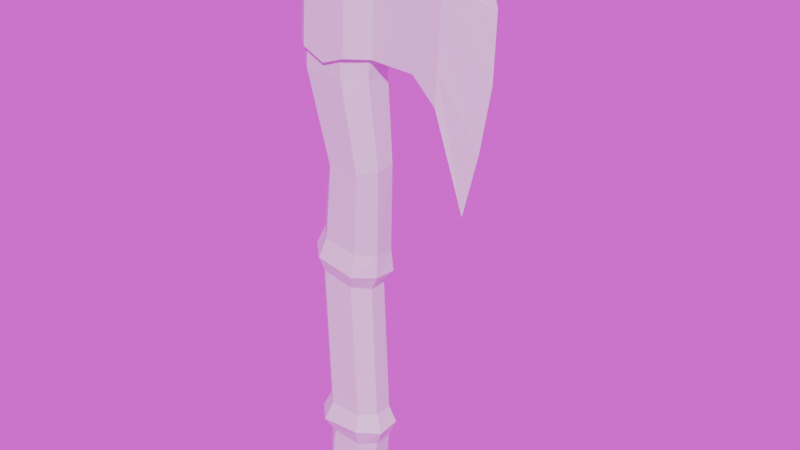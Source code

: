 # Source: Axe_3_Lars.blend  (saved by Blender 4.0.36; exported with 4.5.12 LTS)
import bpy
from mathutils import Matrix  # noqa: F401  (used for matrix-valued properties, if any)

bpy.ops.wm.read_factory_settings(use_empty=True)
scene = bpy.context.scene
scene.name = 'Scene'

# ---- collections
col_collection = bpy.data.collections.new('Collection'); scene.collection.children.link(col_collection)

# ---- images (referenced by path relative to the original .blend; pixels are not part of the script)
import os
ASSET_DIR = os.environ.get("B2B_ASSET_DIR", "")  # directory of the original .blend (textures are referenced by path, not embedded)
HERE = os.path.dirname(os.path.abspath(__file__))  # packed textures are extracted next to this script under _unpacked/

def load_image(name, relpath, width, height, colorspace="sRGB"):
    """Load a texture the original file referenced (path relative to the .blend, or extracted next to this script)."""
    p = next((c for c in (os.path.join(HERE, relpath), os.path.join(ASSET_DIR, relpath)) if relpath and os.path.exists(c)), "")
    if p:
        img = bpy.data.images.load(p, check_existing=True)
        img.name = name
    else:  # same state as the original file: an image datablock whose file is absent (Cycles renders it pink)
        img = bpy.data.images.new(name, width, height)
        img.source = "FILE"
        img.filepath = "//" + (relpath or name)
    img.colorspace_settings.name = colorspace
    return img
img_forest_exr = load_image('forest.exr', 'forest.exr', 1024, 1024, 'Linear Rec.709')

# ---- materials (node trees are filled in below, after node groups)
mat_axe_handle_lars = bpy.data.materials.new('Axe_Handle_Lars')
mat_axe_blade_lars = bpy.data.materials.new('Axe_Blade_Lars')

# ---- material node trees
mat_axe_handle_lars.use_nodes = True; mat_axe_handle_lars.node_tree.nodes.clear()
_N = mat_axe_handle_lars.node_tree.nodes; _L = mat_axe_handle_lars.node_tree.links
n0 = _N.new('ShaderNodeBsdfPrincipled'); n0.name = 'Principled BSDF'; n0.location = (10, 300)
n0.inputs[3].default_value = 1.45
n1 = _N.new('ShaderNodeOutputMaterial'); n1.name = 'Material Output'; n1.location = (300, 300)
_L.new(n0.outputs[0], n1.inputs[0])
n1.is_active_output = True
mat_axe_blade_lars.use_nodes = True; mat_axe_blade_lars.node_tree.nodes.clear()
_N = mat_axe_blade_lars.node_tree.nodes; _L = mat_axe_blade_lars.node_tree.links
n0 = _N.new('ShaderNodeBsdfPrincipled'); n0.name = 'Principled BSDF'; n0.location = (10, 300)
n0.inputs[3].default_value = 1.45
n1 = _N.new('ShaderNodeOutputMaterial'); n1.name = 'Material Output'; n1.location = (300, 300)
_L.new(n0.outputs[0], n1.inputs[0])
n1.is_active_output = True

# ---- world
world_world = bpy.data.worlds.new('World'); scene.world = world_world
world_world.use_nodes = True; world_world.node_tree.nodes.clear()
_N = world_world.node_tree.nodes; _L = world_world.node_tree.links
n0 = _N.new('ShaderNodeOutputWorld'); n0.name = 'World Output'; n0.location = (300, 300)
n1 = _N.new('ShaderNodeBackground'); n1.name = 'Background'; n1.location = (10, 300)
n2 = _N.new('ShaderNodeTexEnvironment'); n2.name = 'Environment Texture'; n2.location = (-280, 280)
n2.image = img_forest_exr
_L.new(n1.outputs[0], n0.inputs[0])
_L.new(n2.outputs[0], n1.inputs[0])
n0.is_active_output = True
world_world.color = (0.05088, 0.05088, 0.05088)
world_world.use_sun_shadow = False
world_world.sun_shadow_jitter_overblur = 0.0

# ---- meshes
me_cube_002 = bpy.data.meshes.new('Cube.002')
me_cube_002.from_pydata([(-0.02053, -0.02049, -0.1354), (-0.0344, -0.007769, -0.1361), (-0.03027, -0.0092, -0.1044), (-0.0157, -0.0204, -0.104), (-0.03449, 0.01074, -0.1344), (-0.02004, 0.02256, -0.1363), (-0.01634, 0.02181, -0.1044), (-0.03027, 0.009169, -0.1044), (0.02569, -0.009159, -0.138), (0.01226, -0.02103, -0.1361), (0.01634, -0.02184, -0.1044), (0.03027, -0.0092, -0.1044), (0.01242, 0.02295, -0.1368), (0.02568, 0.0118, -0.1363), (0.03027, 0.009169, -0.1044), (0.01634, 0.02181, -0.1044), (-0.0214, -0.02946, -0.08669), (-0.03916, -0.01219, -0.08672), (-0.03933, 0.01115, -0.0871), (-0.02104, 0.02771, -0.08544), (0.02156, 0.0263, -0.08766), (0.03944, 0.009852, -0.08339), (0.03961, -0.01329, -0.08546), (0.02003, -0.02954, -0.08381), (-0.01661, -0.0222, -0.06866), (-0.03078, -0.009352, -0.06866), (-0.03078, 0.009321, -0.06866), (-0.01661, 0.02217, -0.06866), (0.01661, 0.02217, -0.06866), (0.03078, 0.009321, -0.06866), (0.03078, -0.009352, -0.06866), (0.01661, -0.0222, -0.06866), (-0.02217, -0.02122, 0.08138), (-0.03579, -0.009352, 0.08202), (-0.03534, 0.009671, 0.08222), (-0.02091, 0.022, 0.07755), (0.01123, 0.02121, 0.07288), (0.02526, 0.009271, 0.07319), (0.02456, -0.007638, 0.07249), (0.01119, -0.0222, 0.07585), (-0.01718, -0.02282, 0.1189), (-0.03207, -0.008954, 0.1213), (-0.03194, 0.01105, 0.1212), (-0.01687, 0.02471, 0.1188), (0.01827, 0.02447, 0.1131), (0.03316, 0.01061, 0.1107), (0.03302, -0.009398, 0.1108), (0.01796, -0.02306, 0.1132), (-0.02305, -0.02775, 0.09833), (-0.04148, -0.01082, 0.1014), (-0.02346, 0.02798, 0.09755), (0.01565, 0.025, 0.09163), (0.01758, -0.02836, 0.09078), (0.03378, -0.01065, 0.08888), (-0.04042, 0.01349, 0.09936), (0.03522, 0.0114, 0.08809), (-0.008449, -0.02403, 0.1949), (-0.02178, -0.01046, 0.1933), (-0.02073, 0.008138, 0.1929), (-0.005397, 0.01899, 0.194), (0.02702, 0.01838, 0.197), (0.04023, 0.004602, 0.2001), (0.0393, -0.01378, 0.1991), (0.02485, -0.02624, 0.1964), (-0.03062, -0.02614, 0.2831), (-0.047, -0.01174, 0.2862), (-0.04592, 0.01447, 0.2826), (-0.02718, 0.02946, 0.2818), (0.01446, 0.02686, 0.2809), (0.03121, 0.009659, 0.2809), (0.02976, -0.01374, 0.2814), (0.01102, -0.02873, 0.2822), (-0.02813, -0.02384, 0.3885), (-0.04488, -0.006634, 0.3886), (-0.04344, 0.01677, 0.388), (-0.02469, 0.03176, 0.3872), (0.01694, 0.02916, 0.3863), (0.0337, 0.01196, 0.3863), (0.03225, -0.01144, 0.3868), (0.01351, -0.02643, 0.3876), (-0.02094, -0.005538, -0.1426), (-0.01096, -0.0145, -0.1428), (-0.01107, 0.01673, -0.1427), (-0.02099, 0.007605, -0.1425), (0.02225, 0.007958, -0.1435), (0.01227, 0.01692, -0.1432), (0.01238, -0.01431, -0.1433), (0.0223, -0.005185, -0.1435), (-0.0006028, 0.03474, 0.3801), (-0.003721, 0.032, 0.2919), (-0.003283, -0.02883, 0.3822), (-0.006401, -0.03157, 0.294), (-0.02924, -0.03029, 0.3039), (-0.04968, -0.01196, 0.304), (-0.0472, -0.009781, 0.3743), (-0.02676, -0.0281, 0.3741), (-0.04847, 0.0168, 0.3031), (-0.02656, 0.03329, 0.3018), (-0.02408, 0.03547, 0.372), (-0.04598, 0.01898, 0.3733), (0.03481, -0.01601, 0.3012), (0.01708, -0.03229, 0.3023), (0.01956, -0.03011, 0.3725), (0.0373, -0.01383, 0.3714), (0.01976, 0.03128, 0.3002), (0.03606, 0.01353, 0.3002), (0.03854, 0.01571, 0.3704), (0.02224, 0.03347, 0.3705), (0.08455, 0.01372, 0.3689), (0.08207, 0.01154, 0.2987), (0.08082, -0.018, 0.2996), (0.08331, -0.01582, 0.3698), (0.1051, 0.01326, 0.3815), (0.1068, 0.009757, 0.276), (0.1056, -0.01978, 0.2769), (0.1039, -0.01627, 0.3824), (0.1263, -0.0007285, 0.434), (0.1276, -0.008998, 0.1817), (0.08393, 0.01317, 0.3513), (0.08331, 0.01263, 0.3338), (0.08269, 0.01208, 0.3162), (0.08144, -0.01745, 0.3172), (0.08206, -0.01691, 0.3347), (0.08268, -0.01636, 0.3523), (0.1103, 0.01284, 0.3751), (0.1091, 0.01181, 0.342), (0.108, 0.01078, 0.309), (0.1067, -0.01875, 0.31), (0.1079, -0.01773, 0.343), (0.1091, -0.0167, 0.376), (0.1516, -0.006067, 0.3028), (0.142, -0.007639, 0.2422), (0.1525, -0.00412, 0.3638)], [], [(9, 10, 3, 0), (13, 14, 11, 8), (15, 6, 19, 20), (1, 2, 7, 4), (5, 6, 15, 12), (0, 3, 2, 1), (6, 5, 4, 7), (14, 13, 12, 15), (10, 9, 8, 11), (1, 4, 83, 80), (22, 21, 29, 30), (10, 11, 22, 23), (3, 10, 23, 16), (14, 15, 20, 21), (6, 7, 18, 19), (2, 3, 16, 17), (11, 14, 21, 22), (7, 2, 17, 18), (24, 31, 39, 32), (18, 17, 25, 26), (21, 20, 28, 29), (17, 16, 24, 25), (20, 19, 27, 28), (16, 23, 31, 24), (23, 22, 30, 31), (19, 18, 26, 27), (49, 48, 40, 41), (31, 30, 38, 39), (27, 26, 34, 35), (30, 29, 37, 38), (26, 25, 33, 34), (29, 28, 36, 37), (25, 24, 32, 33), (28, 27, 35, 36), (46, 45, 61, 62), (51, 50, 43, 44), (48, 52, 47, 40), (52, 53, 46, 47), (50, 54, 42, 43), (53, 55, 45, 46), (54, 49, 41, 42), (55, 51, 44, 45), (37, 36, 51, 55), (34, 33, 49, 54), (38, 37, 55, 53), (35, 34, 54, 50), (39, 38, 53, 52), (32, 39, 52, 48), (36, 35, 50, 51), (33, 32, 48, 49), (60, 59, 67, 68), (42, 41, 57, 58), (45, 44, 60, 61), (41, 40, 56, 57), (44, 43, 59, 60), (40, 47, 63, 56), (47, 46, 62, 63), (43, 42, 58, 59), (69, 68, 76, 77), (56, 63, 71, 64), (63, 62, 70, 71), (59, 58, 66, 67), (62, 61, 69, 70), (58, 57, 65, 66), (61, 60, 68, 69), (57, 56, 64, 65), (77, 76, 75, 74, 73, 72, 79, 78), (65, 64, 72, 73), (68, 67, 75, 76), (64, 71, 79, 72), (71, 70, 78, 79), (67, 66, 74, 75), (70, 69, 77, 78), (66, 65, 73, 74), (83, 82, 85, 84, 87, 86, 81, 80), (8, 9, 86, 87), (12, 13, 84, 85), (9, 0, 81, 86), (5, 12, 85, 82), (4, 5, 82, 83), (0, 1, 80, 81), (13, 8, 87, 84), (104, 105, 100, 101), (102, 103, 106, 107), (90, 102, 107, 88), (95, 90, 88, 98), (94, 95, 98, 99), (89, 104, 101, 91), (97, 89, 91, 92), (96, 97, 92, 93), (108, 111, 115, 112), (106, 103, 111, 108), (100, 105, 109, 110), (114, 113, 117), (121, 110, 114, 127), (110, 109, 113, 114), (118, 108, 112, 124), (124, 112, 116, 132), (112, 115, 116), (127, 114, 117, 131), (115, 129, 132, 116), (129, 128, 130, 132), (128, 127, 131, 130), (113, 126, 131, 117), (126, 125, 130, 131), (125, 124, 132, 130), (109, 120, 126, 113), (120, 119, 125, 126), (119, 118, 124, 125), (111, 123, 129, 115), (123, 122, 128, 129), (122, 121, 127, 128), (97, 98, 88, 89), (103, 102, 101, 100), (105, 104, 107, 106), (98, 97, 96, 99), (92, 95, 94, 93), (101, 102, 90, 91), (93, 94, 99, 96), (88, 107, 104, 89), (91, 90, 95, 92), (111, 103, 123), (100, 110, 121), (121, 122, 100), (123, 103, 122), (100, 122, 103), (108, 118, 106), (109, 105, 120), (120, 105, 119), (118, 119, 106), (106, 119, 105)])
me_cube_002.polygons.foreach_set('material_index', [0, 0, 0, 0, 0, 0, 0, 0, 0, 0, 0, 0, 0, 0, 0, 0, 0, 0, 0, 0, 0, 0, 0, 0, 0, 0, 0, 0, 0, 0, 0, 0, 0, 0, 0, 0, 0, 0, 0, 0, 0, 0, 0, 0, 0, 0, 0, 0, 0, 0, 0, 0, 0, 0, 0, 0, 0, 0, 0, 0, 0, 0, 0, 0, 0, 0, 0, 0, 0, 0, 0, 0, 0, 0, 0, 0, 0, 0, 0, 0, 0, 0, 1, 1, 1, 1, 1, 1, 1, 1, 1, 1, 1, 1, 1, 1, 1, 1, 1, 1, 1, 1, 1, 1, 1, 1, 1, 1, 1, 1, 1, 1, 1, 1, 1, 1, 1, 1, 1, 1, 1, 1, 1, 1, 1, 1, 1, 1, 1, 1, 1])
_uv = me_cube_002.uv_layers.new(name='UVMap')
_uv.uv.foreach_set('vector', [0.0651, 0.8836, 0.05723, 0.831, 0.1105, 0.8292, 0.1196, 0.8813, 0.3237, 0.8691, 0.328, 0.8155, 0.3585, 0.8154, 0.3586, 0.8718, 0.2552, 0.8288, 0.201, 0.8279, 0.1929, 0.7959, 0.2637, 0.8008, 0.4467, 0.8624, 0.442, 0.8094, 0.4725, 0.8081, 0.4773, 0.8583, 0.1938, 0.8809, 0.201, 0.8279, 0.2552, 0.8288, 0.2475, 0.8825, 0.1196, 0.8813, 0.1105, 0.8292, 0.1344, 0.8291, 0.1424, 0.8816, 0.201, 0.8279, 0.1938, 0.8809, 0.1717, 0.8778, 0.1798, 0.8281, 0.2802, 0.8297, 0.2712, 0.8825, 0.2475, 0.8825, 0.2552, 0.8288, 0.05723, 0.831, 0.0651, 0.8836, 0.04247, 0.8869, 0.03368, 0.8312, 0.6494, 0.8368, 0.6802, 0.8368, 0.6746, 0.8611, 0.6528, 0.8607, 0.365, 0.7817, 0.3265, 0.7785, 0.3277, 0.7567, 0.3588, 0.7566, 0.05723, 0.831, 0.03368, 0.8312, 0.0176, 0.8001, 0.05059, 0.7971, 0.1105, 0.8292, 0.05723, 0.831, 0.05059, 0.7971, 0.1196, 0.8004, 0.2802, 0.8297, 0.2552, 0.8288, 0.2637, 0.8008, 0.2959, 0.795, 0.201, 0.8279, 0.1798, 0.8281, 0.1651, 0.799, 0.1929, 0.7959, 0.1344, 0.8291, 0.1105, 0.8292, 0.1196, 0.8004, 0.1487, 0.7994, 0.3585, 0.8154, 0.328, 0.8155, 0.3265, 0.7785, 0.365, 0.7817, 0.4725, 0.8081, 0.442, 0.8094, 0.4354, 0.7836, 0.4742, 0.7827, 0.1108, 0.7704, 0.05554, 0.7716, 0.0595, 0.5309, 0.1148, 0.5205, 0.4742, 0.7827, 0.4354, 0.7836, 0.439, 0.7513, 0.47, 0.75, 0.2959, 0.795, 0.2637, 0.8008, 0.2567, 0.7693, 0.2821, 0.7703, 0.4354, 0.7836, 0.4073, 0.7791, 0.4181, 0.7476, 0.439, 0.7513, 0.2637, 0.8008, 0.1929, 0.7959, 0.2016, 0.7684, 0.2567, 0.7693, 0.1196, 0.8004, 0.05059, 0.7971, 0.05554, 0.7716, 0.1108, 0.7704, 0.05059, 0.7971, 0.0176, 0.8001, 0.0316, 0.7718, 0.05554, 0.7716, 0.5022, 0.773, 0.4742, 0.7827, 0.47, 0.75, 0.4919, 0.7446, 0.1459, 0.4863, 0.1159, 0.4924, 0.1052, 0.4583, 0.1295, 0.4535, 0.05554, 0.7716, 0.0316, 0.7718, 0.03697, 0.5366, 0.0595, 0.5309, 0.2016, 0.7684, 0.1801, 0.7686, 0.1771, 0.5175, 0.199, 0.525, 0.3588, 0.7566, 0.3277, 0.7567, 0.328, 0.5253, 0.3561, 0.5265, 0.47, 0.75, 0.439, 0.7513, 0.4273, 0.5069, 0.4589, 0.5052, 0.2821, 0.7703, 0.2567, 0.7693, 0.2523, 0.5337, 0.2774, 0.5341, 0.134, 0.7696, 0.1108, 0.7704, 0.1148, 0.5205, 0.1371, 0.5187, 0.2567, 0.7693, 0.2016, 0.7684, 0.199, 0.525, 0.2523, 0.5337, 0.3587, 0.4613, 0.3255, 0.4615, 0.3352, 0.3127, 0.3658, 0.3146, 0.2596, 0.5025, 0.1945, 0.4914, 0.2066, 0.4564, 0.2647, 0.4668, 0.1159, 0.4924, 0.04853, 0.5064, 0.04697, 0.469, 0.1052, 0.4583, 0.04853, 0.5064, 0.02113, 0.5098, 0.02159, 0.4733, 0.04697, 0.469, 0.4886, 0.4751, 0.4638, 0.4786, 0.4583, 0.4403, 0.4817, 0.4385, 0.3608, 0.4971, 0.324, 0.4981, 0.3255, 0.4615, 0.3587, 0.4613, 0.4638, 0.4786, 0.4232, 0.4773, 0.425, 0.4417, 0.4583, 0.4403, 0.294, 0.5095, 0.2596, 0.5025, 0.2647, 0.4668, 0.2914, 0.4718, 0.2774, 0.5341, 0.2523, 0.5337, 0.2596, 0.5025, 0.294, 0.5095, 0.4589, 0.5052, 0.4273, 0.5069, 0.4232, 0.4773, 0.4638, 0.4786, 0.3561, 0.5265, 0.328, 0.5253, 0.324, 0.4981, 0.3608, 0.4971, 0.199, 0.525, 0.1771, 0.5175, 0.1687, 0.4887, 0.1945, 0.4914, 0.3809, 0.5245, 0.3561, 0.5265, 0.3608, 0.4971, 0.3909, 0.4982, 0.1148, 0.5205, 0.0595, 0.5309, 0.04853, 0.5064, 0.1159, 0.4924, 0.2523, 0.5337, 0.199, 0.525, 0.1945, 0.4914, 0.2596, 0.5025, 0.1371, 0.5187, 0.1148, 0.5205, 0.1159, 0.4924, 0.1459, 0.4863, 0.2827, 0.3277, 0.2288, 0.3319, 0.1938, 0.1847, 0.2632, 0.1875, 0.4583, 0.4403, 0.425, 0.4417, 0.4174, 0.3209, 0.4483, 0.32, 0.2914, 0.4718, 0.2647, 0.4668, 0.2827, 0.3277, 0.3068, 0.3236, 0.1295, 0.4535, 0.1052, 0.4583, 0.08808, 0.3321, 0.1099, 0.334, 0.2647, 0.4668, 0.2066, 0.4564, 0.2288, 0.3319, 0.2827, 0.3277, 0.1052, 0.4583, 0.04697, 0.469, 0.03268, 0.331, 0.08808, 0.3321, 0.04697, 0.469, 0.02159, 0.4733, 0.008193, 0.3266, 0.03268, 0.331, 0.2066, 0.4564, 0.1838, 0.4526, 0.205, 0.3339, 0.2288, 0.3319, 0.2936, 0.1888, 0.2632, 0.1875, 0.2702, 0.01203, 0.3006, 0.01333, 0.08808, 0.3321, 0.03268, 0.331, 0.05277, 0.1877, 0.1219, 0.1846, 0.03268, 0.331, 0.008193, 0.3266, 0.02118, 0.1893, 0.05277, 0.1877, 0.2288, 0.3319, 0.205, 0.3339, 0.1651, 0.1836, 0.1938, 0.1847, 0.3658, 0.3146, 0.3352, 0.3127, 0.3271, 0.1826, 0.3661, 0.182, 0.4483, 0.32, 0.4174, 0.3209, 0.4073, 0.1775, 0.4511, 0.1812, 0.3068, 0.3236, 0.2827, 0.3277, 0.2632, 0.1875, 0.2936, 0.1888, 0.1099, 0.334, 0.08808, 0.3321, 0.1219, 0.1846, 0.1487, 0.1786, 0.5455, 0.965, 0.5186, 0.9355, 0.5186, 0.8662, 0.5455, 0.8368, 0.5845, 0.8368, 0.6113, 0.8663, 0.6113, 0.9355, 0.5845, 0.965, 0.1487, 0.1786, 0.1219, 0.1846, 0.1141, 0.009232, 0.1414, 0.008193, 0.2632, 0.1875, 0.1938, 0.1847, 0.2009, 0.009257, 0.2702, 0.01203, 0.1219, 0.1846, 0.05277, 0.1877, 0.04488, 0.01231, 0.1141, 0.009232, 0.05277, 0.1877, 0.02118, 0.1893, 0.01329, 0.01389, 0.04488, 0.01231, 0.1938, 0.1847, 0.1651, 0.1836, 0.1721, 0.008193, 0.2009, 0.009257, 0.3661, 0.182, 0.3271, 0.1826, 0.3232, 0.008837, 0.3622, 0.008193, 0.4511, 0.1812, 0.4073, 0.1775, 0.408, 0.009378, 0.447, 0.008193, 0.6746, 0.8611, 0.6895, 0.8777, 0.6889, 0.9161, 0.6736, 0.9323, 0.6518, 0.9319, 0.637, 0.9153, 0.6375, 0.8769, 0.6528, 0.8607, 0.04247, 0.8869, 0.0651, 0.8836, 0.06496, 0.8955, 0.0482, 0.8959, 0.2475, 0.8825, 0.2712, 0.8825, 0.2659, 0.8946, 0.248, 0.8935, 0.0651, 0.8836, 0.1196, 0.8813, 0.1038, 0.8938, 0.06496, 0.8955, 0.1938, 0.8809, 0.2475, 0.8825, 0.248, 0.8935, 0.2093, 0.892, 0.6802, 0.8368, 0.6994, 0.8614, 0.6895, 0.8777, 0.6746, 0.8611, 0.6277, 0.8589, 0.6494, 0.8368, 0.6528, 0.8607, 0.6375, 0.8769, 0.3237, 0.8691, 0.3586, 0.8718, 0.3521, 0.8819, 0.3303, 0.8819, 0.9918, 0.5341, 0.9634, 0.5622, 0.9142, 0.5621, 0.8858, 0.534, 0.9917, 0.8138, 0.9633, 0.8421, 0.9141, 0.8421, 0.8857, 0.8138, 0.9917, 0.7743, 0.9917, 0.8138, 0.8857, 0.8138, 0.8857, 0.7743, 0.9917, 0.7368, 0.9917, 0.7743, 0.8857, 0.7743, 0.8857, 0.7368, 0.9627, 0.7016, 0.9917, 0.7368, 0.8857, 0.7368, 0.9147, 0.7016, 0.9917, 0.4978, 0.9918, 0.5341, 0.8858, 0.534, 0.8857, 0.4977, 0.9918, 0.4576, 0.9917, 0.4978, 0.8857, 0.4977, 0.8858, 0.4574, 0.9628, 0.4225, 0.9918, 0.4576, 0.8858, 0.4574, 0.9149, 0.4225, 0.9141, 0.9186, 0.9633, 0.9186, 0.9633, 0.9505, 0.9141, 0.9505, 0.9141, 0.8421, 0.9633, 0.8421, 0.9633, 0.9186, 0.9141, 0.9186, 0.9142, 0.5621, 0.9634, 0.5622, 0.9634, 0.6382, 0.9142, 0.6382, 0.8857, 0.008193, 0.935, 0.008193, 0.9091, 0.1563, 0.6561, 0.168, 0.6666, 0.1953, 0.6401, 0.2444, 0.6203, 0.1931, 0.9142, 0.6382, 0.9634, 0.6382, 0.9631, 0.6852, 0.9139, 0.6851, 0.7529, 0.5281, 0.7634, 0.5008, 0.8026, 0.4922, 0.8073, 0.5052, 0.8073, 0.5052, 0.8026, 0.4922, 0.8665, 0.4225, 0.8693, 0.5474, 0.7634, 0.9194, 0.7158, 0.932, 0.7158, 0.8368, 0.6203, 0.1931, 0.6401, 0.2444, 0.6568, 0.4061, 0.6011, 0.3188, 0.5854, 0.07741, 0.5807, 0.09033, 0.5186, 0.133, 0.5215, 0.008193, 0.5807, 0.09033, 0.6005, 0.1417, 0.5531, 0.2285, 0.5186, 0.133, 0.6005, 0.1417, 0.6203, 0.1931, 0.6011, 0.3188, 0.5531, 0.2285, 0.7478, 0.6592, 0.7676, 0.6079, 0.7867, 0.7331, 0.731, 0.8204, 0.7676, 0.6079, 0.7875, 0.5565, 0.8347, 0.6429, 0.7867, 0.7331, 0.7875, 0.5565, 0.8073, 0.5052, 0.8693, 0.5474, 0.8347, 0.6429, 0.7213, 0.61, 0.7318, 0.5827, 0.7676, 0.6079, 0.7478, 0.6592, 0.7318, 0.5827, 0.7424, 0.5554, 0.7875, 0.5565, 0.7676, 0.6079, 0.7424, 0.5554, 0.7529, 0.5281, 0.8073, 0.5052, 0.7875, 0.5565, 0.6246, 0.08609, 0.6351, 0.1134, 0.5807, 0.09033, 0.5854, 0.07741, 0.6351, 0.1134, 0.6456, 0.1407, 0.6005, 0.1417, 0.5807, 0.09033, 0.6456, 0.1407, 0.6561, 0.168, 0.6203, 0.1931, 0.6005, 0.1417, 0.5501, 0.544, 0.5922, 0.4349, 0.6335, 0.435, 0.5806, 0.5721, 0.696, 0.05862, 0.7239, 0.04744, 0.766, 0.1566, 0.7381, 0.1678, 0.6498, 0.5824, 0.622, 0.5718, 0.6642, 0.4627, 0.692, 0.4732, 0.5922, 0.4349, 0.5501, 0.544, 0.5186, 0.5316, 0.5608, 0.4225, 0.8379, 0.129, 0.7958, 0.01979, 0.8273, 0.008193, 0.8693, 0.1174, 0.766, 0.1566, 0.7239, 0.04744, 0.7545, 0.01981, 0.8074, 0.1569, 0.8857, 0.2884, 0.8857, 0.1728, 0.9337, 0.1727, 0.9337, 0.2882, 0.6335, 0.435, 0.6642, 0.4627, 0.622, 0.5718, 0.5806, 0.5721, 0.8074, 0.1569, 0.7545, 0.01981, 0.7958, 0.01979, 0.8379, 0.129, 0.6246, 0.08609, 0.696, 0.05862, 0.6351, 0.1134, 0.7381, 0.1678, 0.6666, 0.1953, 0.6561, 0.168, 0.6561, 0.168, 0.6456, 0.1407, 0.7381, 0.1678, 0.6351, 0.1134, 0.696, 0.05862, 0.6456, 0.1407, 0.7381, 0.1678, 0.6456, 0.1407, 0.696, 0.05862, 0.7634, 0.5008, 0.7529, 0.5281, 0.692, 0.4732, 0.7213, 0.61, 0.6498, 0.5824, 0.7318, 0.5827, 0.7318, 0.5827, 0.6498, 0.5824, 0.7424, 0.5554, 0.7529, 0.5281, 0.7424, 0.5554, 0.692, 0.4732, 0.692, 0.4732, 0.7424, 0.5554, 0.6498, 0.5824])
me_cube_002.materials.append(mat_axe_handle_lars)
me_cube_002.materials.append(mat_axe_blade_lars)
me_cube_002.update()

# ---- objects
ob_axe = bpy.data.objects.new('Axe', me_cube_002)

# ---- transforms, parenting, visibility, modifiers, constraints
ob_axe.location = (0.0, 0.0, 0.0)

# ---- collection membership
col_collection.objects.link(ob_axe)

# ---- scene / render settings (as saved in the file)
scene.frame_start = 1; scene.frame_end = 250; scene.frame_set(1)
scene.render.engine = 'CYCLES'
scene.render.film_transparent = True
scene.cycles.samples = 5
scene.cycles.sampling_pattern = 'TABULATED_SOBOL'
scene.cycles.bake_type = 'NORMAL'
bpy.context.view_layer.update()

# ---- added for rendering (the .blend has no active camera and no usable light): camera, sun
cam_auto = bpy.data.cameras.new('AutoCamera')
cam_auto.lens = 50.0
cam_auto.sensor_width = 36.0
cam_auto.clip_end = 1000.0
ob_auto_camera = bpy.data.objects.new('AutoCamera', cam_auto)
scene.collection.objects.link(ob_auto_camera)
ob_auto_camera.location = (0.621035, -0.681969, 0.600969)
ob_auto_camera.rotation_euler = (1.09748, -7.21219e-08, 0.694738)
scene.camera = ob_auto_camera
light_auto_sun = bpy.data.lights.new('AutoSun', 'SUN')
light_auto_sun.energy = 3.0
light_auto_sun.angle = 0.0523599
ob_auto_sun = bpy.data.objects.new('AutoSun', light_auto_sun)
scene.collection.objects.link(ob_auto_sun)
ob_auto_sun.rotation_euler = (0.872665, 0.174533, 0.523599)
bpy.context.view_layer.update()
